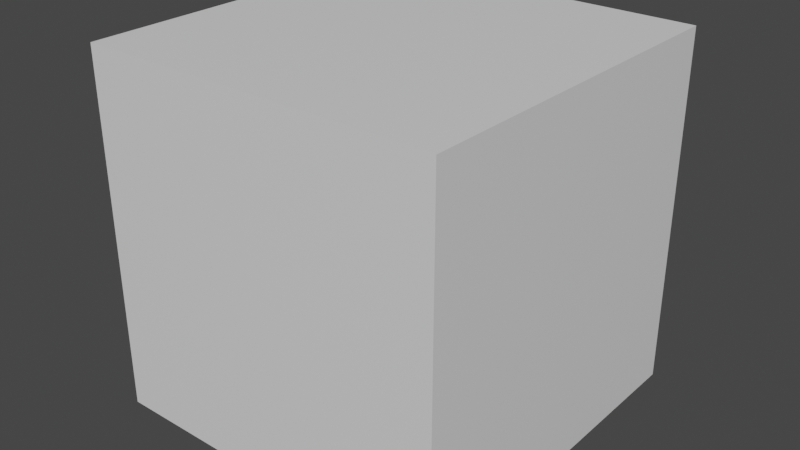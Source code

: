 # Source: X_Cube.blend  (saved by Blender 3.1.7; exported with 4.5.12 LTS)
import bpy
from mathutils import Matrix  # noqa: F401  (used for matrix-valued properties, if any)

bpy.ops.wm.read_factory_settings(use_empty=True)
scene = bpy.context.scene
scene.name = 'Scene'

# ---- collections
col_collection = bpy.data.collections.new('Collection'); scene.collection.children.link(col_collection)

# ---- materials (node trees are filled in below, after node groups)
mat_material = bpy.data.materials.new('Material')
mat_material.alpha_threshold = 0.0
mat_material.use_transparent_shadow = False
mat_material.line_color = (0.0, 0.0, 0.0, 1.0)
mat_material_001 = bpy.data.materials.new('Material.001')
mat_material_001.use_transparent_shadow = False

# ---- material node trees
mat_material.use_nodes = True; mat_material.node_tree.nodes.clear()
_N = mat_material.node_tree.nodes; _L = mat_material.node_tree.links
n0 = _N.new('ShaderNodeOutputMaterial'); n0.name = 'Material Output'; n0.location = (300, 300)
n1 = _N.new('ShaderNodeBsdfPrincipled'); n1.name = 'Principled BSDF'; n1.location = (10, 300)
n1.distribution = 'GGX'
n1.subsurface_method = 'RANDOM_WALK_SKIN'
n1.inputs[2].default_value = 0.4
n1.inputs[3].default_value = 1.45
n1.inputs[27].default_value = (0.0, 0.0, 0.0, 1.0)
n1.inputs[28].default_value = 1.0
_L.new(n1.outputs[0], n0.inputs[0])
n0.is_active_output = True
mat_material_001.use_nodes = True; mat_material_001.node_tree.nodes.clear()
_N = mat_material_001.node_tree.nodes; _L = mat_material_001.node_tree.links
n0 = _N.new('ShaderNodeBsdfPrincipled'); n0.name = 'Principled BSDF'; n0.location = (10, 300)
n0.distribution = 'GGX'
n0.subsurface_method = 'RANDOM_WALK_SKIN'
n0.inputs[3].default_value = 1.45
n0.inputs[27].default_value = (0.0, 0.0, 0.0, 1.0)
n0.inputs[28].default_value = 1.0
n1 = _N.new('ShaderNodeOutputMaterial'); n1.name = 'Material Output'; n1.location = (300, 300)
_L.new(n0.outputs[0], n1.inputs[0])
n1.is_active_output = True

# ---- world
world_world = bpy.data.worlds.new('World'); scene.world = world_world
world_world.use_nodes = True; world_world.node_tree.nodes.clear()
_N = world_world.node_tree.nodes; _L = world_world.node_tree.links
n0 = _N.new('ShaderNodeOutputWorld'); n0.name = 'World Output'; n0.location = (300, 300)
n1 = _N.new('ShaderNodeBackground'); n1.name = 'Background'; n1.location = (10, 300)
n1.inputs[0].default_value = (0.05088, 0.05088, 0.05088, 1.0)
_L.new(n1.outputs[0], n0.inputs[0])
n0.is_active_output = True
world_world.color = (0.05088, 0.05088, 0.05088)
world_world.use_sun_shadow = False
world_world.sun_shadow_jitter_overblur = 0.0

# ---- meshes
me_cube = bpy.data.meshes.new('Cube')
me_cube.from_pydata([(1.0, 1.0, 1.0), (1.0, 1.0, -1.0), (1.0, -1.0, 1.0), (1.0, -1.0, -1.0), (-1.0, 1.0, 1.0), (-1.0, 1.0, -1.0), (-1.0, -1.0, 1.0), (-1.0, -1.0, -1.0)], [], [(0, 4, 6, 2), (3, 2, 6, 7), (7, 6, 4, 5), (5, 1, 3, 7), (1, 0, 2, 3), (5, 4, 0, 1)])
me_cube.polygons.foreach_set('material_index', [1, 0, 0, 1, 0, 0])
_uv = me_cube.uv_layers.new(name='UVMap')
_uv.uv.foreach_set('vector', [0.625, 0.5, 0.875, 0.5, 0.875, 0.75, 0.625, 0.75, 0.375, 0.75, 0.625, 0.75, 0.625, 1.0, 0.375, 1.0, 0.375, 0.0, 0.625, 0.0, 0.625, 0.25, 0.375, 0.25, 0.125, 0.5, 0.375, 0.5, 0.375, 0.75, 0.125, 0.75, 0.375, 0.5, 0.625, 0.5, 0.625, 0.75, 0.375, 0.75, 0.375, 0.25, 0.625, 0.25, 0.625, 0.5, 0.375, 0.5])
me_cube.materials.append(mat_material)
me_cube.materials.append(mat_material_001)
me_cube.use_remesh_preserve_volume = False
me_cube.use_remesh_preserve_attributes = False
me_cube.use_mirror_vertex_groups = False
me_cube.update()

# ---- objects
ob_cube = bpy.data.objects.new('Cube', me_cube)

# ---- transforms, parenting, visibility, modifiers, constraints
ob_cube.location = (0.0, 0.0, 0.0)
ob_cube.lock_rotations_4d = False
ob_cube.empty_display_type = 'ARROWS'
ob_cube.lineart.crease_threshold = 0.0

# ---- collection membership
col_collection.objects.link(ob_cube)

# ---- scene / render settings (as saved in the file)
scene.frame_start = 1; scene.frame_end = 250; scene.frame_set(1)
scene.render.engine = 'BLENDER_EEVEE_NEXT'
scene.cycles.sampling_pattern = 'TABULATED_SOBOL'
scene.cycles.use_light_tree = False
scene.view_settings.view_transform = 'Filmic'
bpy.context.view_layer.update()

# ---- added for rendering (the .blend has no active camera and no usable light): camera, sun
cam_auto = bpy.data.cameras.new('AutoCamera')
cam_auto.lens = 50.0
cam_auto.sensor_width = 36.0
cam_auto.clip_end = 1000.0
ob_auto_camera = bpy.data.objects.new('AutoCamera', cam_auto)
scene.collection.objects.link(ob_auto_camera)
ob_auto_camera.location = (3.20507, -3.84609, 2.56406)
ob_auto_camera.rotation_euler = (1.09748, -7.21219e-08, 0.694738)
scene.camera = ob_auto_camera
light_auto_sun = bpy.data.lights.new('AutoSun', 'SUN')
light_auto_sun.energy = 3.0
light_auto_sun.angle = 0.0523599
ob_auto_sun = bpy.data.objects.new('AutoSun', light_auto_sun)
scene.collection.objects.link(ob_auto_sun)
ob_auto_sun.rotation_euler = (0.872665, 0.174533, 0.523599)
bpy.context.view_layer.update()
